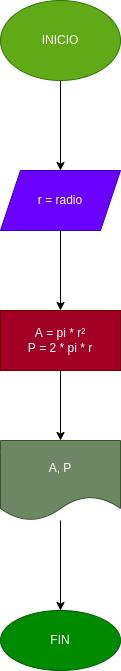

The diagram above was exported from draw.io. Its source (the exported page's mxGraphModel, read from the mxfile embedded in the PNG):
<mxGraphModel dx="490" dy="459" grid="1" gridSize="10" guides="1" tooltips="1" connect="1" arrows="1" fold="1" page="1" pageScale="1" pageWidth="827" pageHeight="1169" math="0" shadow="0">
  <root>
    <mxCell id="0" />
    <mxCell id="1" parent="0" />
    <mxCell id="4" value="" style="edgeStyle=none;html=1;" edge="1" parent="1" source="2" target="3">
      <mxGeometry relative="1" as="geometry" />
    </mxCell>
    <mxCell id="2" value="INICIO" style="ellipse;whiteSpace=wrap;html=1;fillColor=#60a917;fontColor=#ffffff;strokeColor=#2D7600;" vertex="1" parent="1">
      <mxGeometry x="160" y="50" width="120" height="80" as="geometry" />
    </mxCell>
    <mxCell id="6" value="" style="edgeStyle=none;html=1;" edge="1" parent="1" source="3" target="5">
      <mxGeometry relative="1" as="geometry" />
    </mxCell>
    <mxCell id="3" value="r = radio" style="shape=parallelogram;perimeter=parallelogramPerimeter;whiteSpace=wrap;html=1;fixedSize=1;fillColor=#6a00ff;fontColor=#ffffff;strokeColor=#3700CC;" vertex="1" parent="1">
      <mxGeometry x="160" y="220" width="120" height="60" as="geometry" />
    </mxCell>
    <mxCell id="8" value="" style="edgeStyle=none;html=1;" edge="1" parent="1" source="5" target="7">
      <mxGeometry relative="1" as="geometry" />
    </mxCell>
    <mxCell id="5" value="A = pi * r²&lt;br&gt;P = 2 * pi * r" style="whiteSpace=wrap;html=1;fillColor=#a20025;fontColor=#ffffff;strokeColor=#6F0000;" vertex="1" parent="1">
      <mxGeometry x="160" y="360" width="120" height="60" as="geometry" />
    </mxCell>
    <mxCell id="10" value="" style="edgeStyle=none;html=1;" edge="1" parent="1" source="7" target="9">
      <mxGeometry relative="1" as="geometry" />
    </mxCell>
    <mxCell id="7" value="A, P" style="shape=document;whiteSpace=wrap;html=1;boundedLbl=1;fillColor=#6d8764;fontColor=#ffffff;strokeColor=#3A5431;" vertex="1" parent="1">
      <mxGeometry x="160" y="490" width="120" height="80" as="geometry" />
    </mxCell>
    <mxCell id="9" value="FIN" style="ellipse;whiteSpace=wrap;html=1;fillColor=#008a00;fontColor=#ffffff;strokeColor=#005700;" vertex="1" parent="1">
      <mxGeometry x="160" y="660" width="120" height="60" as="geometry" />
    </mxCell>
  </root>
</mxGraphModel>